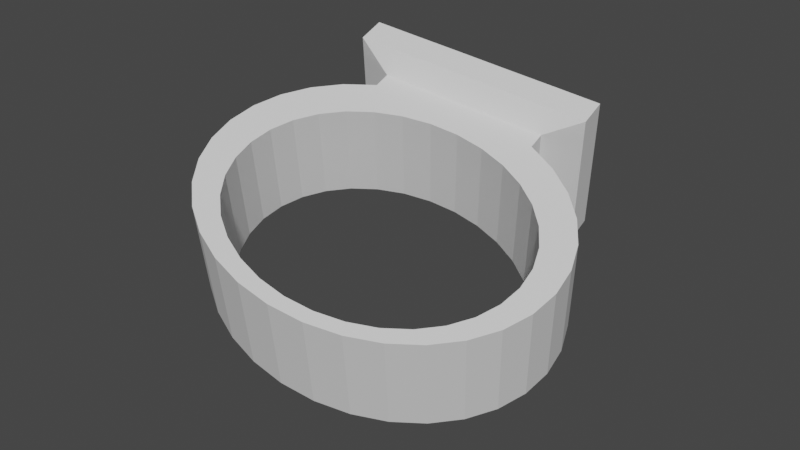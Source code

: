 # Source: Watch.blend  (saved by Blender 3.6.11; exported with 4.5.12 LTS)
import bpy
from mathutils import Matrix  # noqa: F401  (used for matrix-valued properties, if any)

bpy.ops.wm.read_factory_settings(use_empty=True)
scene = bpy.context.scene
scene.name = 'Scene'

# ---- collections
col_collection = bpy.data.collections.new('Collection'); scene.collection.children.link(col_collection)

# ---- world
world_world = bpy.data.worlds.new('World'); scene.world = world_world
world_world.use_nodes = True; world_world.node_tree.nodes.clear()
_N = world_world.node_tree.nodes; _L = world_world.node_tree.links
n0 = _N.new('ShaderNodeOutputWorld'); n0.name = 'World Output'; n0.location = (300, 300)
n1 = _N.new('ShaderNodeBackground'); n1.name = 'Background'; n1.location = (10, 300)
n1.inputs[0].default_value = (0.05088, 0.05088, 0.05088, 1.0)
_L.new(n1.outputs[0], n0.inputs[0])
n0.is_active_output = True
world_world.color = (0.05088, 0.05088, 0.05088)
world_world.use_sun_shadow = False
world_world.sun_shadow_jitter_overblur = 0.0

# ---- meshes
me_cylinder = bpy.data.meshes.new('Cylinder')
me_cylinder.from_pydata([(6.936e-08, 0.8093, 0.4025), (6.936e-08, 0.8093, 1.0), (0.1951, 0.7938, 0.4025), (0.1951, 0.7938, 1.0), (0.3827, 0.7477, 0.4025), (0.3827, 0.7477, 1.0), (0.5556, 0.6729, 0.4025), (0.5556, 0.6729, 1.0), (0.7071, 0.5723, 0.4025), (0.7071, 0.5723, 1.0), (0.8315, 0.4496, 0.4025), (0.8315, 0.4496, 1.0), (0.9239, 0.3097, 0.4025), (0.9239, 0.3097, 1.0), (0.9808, 0.1579, 0.4025), (0.9808, 0.1579, 1.0), (1.0, 1.237e-07, 0.4025), (1.0, 1.415e-07, 1.0), (0.9808, -0.1579, 0.4025), (0.9808, -0.1579, 1.0), (0.9239, -0.3097, 0.4025), (0.9239, -0.3097, 1.0), (0.8315, -0.4496, 0.4025), (0.8315, -0.4496, 1.0), (0.7071, -0.5723, 0.4025), (0.7071, -0.5723, 1.0), (0.5556, -0.6729, 0.4025), (0.5556, -0.6729, 1.0), (0.3827, -0.7477, 0.4025), (0.3827, -0.7477, 1.0), (0.1951, -0.7938, 0.4025), (0.1951, -0.7938, 1.0), (4.985e-08, -0.8093, 0.4025), (4.985e-08, -0.8093, 1.0), (-0.1951, -0.7938, 0.4025), (-0.1951, -0.7938, 1.0), (-0.3827, -0.7477, 0.4025), (-0.3827, -0.7477, 1.0), (-0.5556, -0.6729, 0.4025), (-0.5556, -0.6729, 1.0), (-0.7071, -0.5723, 0.4025), (-0.7071, -0.5723, 1.0), (-0.8315, -0.4496, 0.4025), (-0.8315, -0.4496, 1.0), (-0.9239, -0.3097, 0.4025), (-0.9239, -0.3097, 1.0), (-0.9808, -0.1579, 0.4025), (-0.9808, -0.1579, 1.0), (-1.0, 1.46e-07, 0.4025), (-1.0, 1.638e-07, 1.0), (-0.9808, 0.1579, 0.4025), (-0.9808, 0.1579, 1.0), (-0.9239, 0.3097, 0.4025), (-0.9239, 0.3097, 1.0), (-0.8315, 0.4496, 0.4025), (-0.8315, 0.4496, 1.0), (-0.7071, 0.5723, 0.4025), (-0.7071, 0.5723, 1.0), (-0.5556, 0.6729, 0.4025), (-0.5556, 0.6729, 1.0), (-0.3827, 0.7477, 0.4025), (-0.3827, 0.7477, 1.0), (-0.1951, 0.7938, 0.4025), (-0.1951, 0.7938, 1.0), (-0.0006956, 0.8178, 0.4025), (0.1918, 0.8336, 0.4025), (0.1918, 0.8336, 1.0), (-0.0006956, 0.8178, 1.0), (0.3744, 0.8485, 0.4025), (0.3744, 0.8485, 1.0), (-0.5637, 0.7718, 1.0), (-0.5637, 0.7718, 0.4025), (-0.3858, 0.7863, 0.4025), (-0.3858, 0.7863, 1.0), (-0.1958, 0.8019, 0.4025), (-0.1958, 0.8019, 1.0), (0.03456, 0.893, 0.2744), (0.3097, 0.9155, 0.2744), (0.3097, 0.9155, 1.128), (0.03456, 0.893, 1.128), (0.5706, 0.9369, 0.2744), (0.5706, 0.9369, 1.128), (-0.7698, 0.8272, 1.128), (-0.7698, 0.8272, 0.2744), (-0.5158, 0.848, 0.2744), (-0.5158, 0.848, 1.128), (-0.2441, 0.8702, 0.2744), (-0.2441, 0.8702, 1.128), (0.02137, 1.054, 0.2744), (0.2965, 1.077, 0.2744), (0.2965, 1.077, 1.128), (0.02137, 1.054, 1.128), (0.5574, 1.098, 0.2744), (0.5574, 1.098, 1.128), (-0.783, 0.9885, 1.128), (-0.783, 0.9885, 0.2744), (-0.5289, 1.009, 0.2744), (-0.5289, 1.009, 1.128), (-0.2573, 1.032, 0.2744), (-0.2573, 1.032, 1.128), (-0.429, 0.4893, 1.0), (-0.1327, 0.5882, 1.0), (-0.2869, 0.5506, 1.0), (-0.7936, -0.06317, 1.0), (-0.7776, -0.193, 1.0), (-0.6544, -0.433, 1.0), (-0.5519, -0.534, 1.0), (-0.7306, -0.3179, 1.0), (-0.1305, -0.7168, 1.0), (0.1905, -0.7173, 1.0), (0.03003, -0.7298, 1.0), (0.6113, -0.536, 1.0), (0.4868, -0.6185, 1.0), (0.7134, -0.4354, 1.0), (0.3447, -0.6798, 1.0), (0.6097, 0.4048, 1.0), (0.7121, 0.3038, 1.0), (0.8354, 0.0638, 1.0), (0.8514, -0.06601, 1.0), (0.7883, 0.1887, 1.0), (-0.7781, 0.06659, 1.0), (-0.7315, 0.1913, 1.0), (-0.6557, 0.3062, 1.0), (-0.5535, 0.4068, 1.0), (-0.4271, -0.6169, 1.0), (-0.336, -0.6565, 1.0), (0.1882, 0.5876, 1.0), (0.02773, 0.6007, 1.0), (-0.2848, -0.6787, 1.0), (0.3426, 0.5495, 1.0), (0.8358, -0.1958, 1.0), (0.7892, -0.3205, 1.0), (0.4849, 0.4878, 1.0), (0.163, 0.6086, 0.4025), (0.3173, 0.5705, 0.4025), (0.5844, 0.4258, 0.4025), (0.6869, 0.3249, 0.4025), (0.4596, 0.5088, 0.4025), (0.3195, -0.6587, 0.4025), (0.5861, -0.515, 0.4025), (0.4616, -0.5975, 0.4025), (0.764, -0.2995, 0.4025), (0.8262, -0.04498, 0.4025), (0.8106, -0.1747, 0.4025), (0.6882, -0.4143, 0.4025), (-0.7558, -0.2968, 0.4025), (-0.5771, -0.513, 0.4025), (-0.5145, -0.5546, 0.4025), (-0.6796, -0.412, 0.4025), (-0.3101, -0.6576, 0.4025), (0.004793, -0.7088, 0.4025), (-0.1557, -0.6958, 0.4025), (-0.4524, -0.5959, 0.4025), (-0.7567, 0.2123, 0.4025), (-0.8033, 0.08762, 0.4025), (-0.4543, 0.5104, 0.4025), (-0.5788, 0.4279, 0.4025), (-0.6809, 0.3272, 0.4025), (0.002494, 0.6217, 0.4025), (0.1708, -0.695, 0.4025), (0.8101, 0.08483, 0.4025), (0.7631, 0.2097, 0.4025), (-0.8189, -0.04214, 0.4025), (-0.8028, -0.172, 0.4025), (-0.1579, 0.6092, 0.4025), (-0.3122, 0.5716, 0.4025), (0.1652, -0.6963, 0.4025)], [], [(63, 1, 67, 75), (60, 58, 71, 72), (4, 5, 7, 6), (6, 7, 9, 8), (8, 9, 11, 10), (10, 11, 13, 12), (12, 13, 15, 14), (14, 15, 17, 16), (16, 17, 19, 18), (18, 19, 21, 20), (20, 21, 23, 22), (22, 23, 25, 24), (24, 25, 27, 26), (26, 27, 29, 28), (28, 29, 31, 30), (30, 31, 33, 32), (32, 33, 35, 34), (34, 35, 37, 36), (36, 37, 39, 38), (38, 39, 41, 40), (40, 41, 43, 42), (42, 43, 45, 44), (44, 45, 47, 46), (46, 47, 49, 48), (48, 49, 51, 50), (50, 51, 53, 52), (52, 53, 55, 54), (54, 55, 57, 56), (56, 57, 59, 58), (62, 60, 72, 74), (29, 27, 25, 23, 21, 19, 17, 15, 13, 11, 9, 7, 5, 3, 1, 63, 61, 59, 57, 55, 53, 51, 49, 47, 45, 43, 41, 39, 37, 125, 124, 106, 105, 107, 104, 103, 120, 121, 122, 123, 100, 102, 101, 127, 126, 129, 132, 115, 116, 119, 117, 118, 130, 131, 113, 111, 112, 114), (125, 37, 35, 33, 31, 29, 114, 109, 110, 108, 128), (5, 4, 68, 69), (0, 62, 74, 64), (146, 147, 38, 40, 42, 44, 46, 48, 50, 52, 54, 56, 58, 60, 62, 0, 2, 4, 6, 8, 10, 12, 14, 16, 18, 20, 22, 24, 26, 28, 30, 159, 138, 140, 139, 144, 141, 143, 142, 160, 161, 136, 135, 137, 134, 133, 158, 164, 165, 155, 156, 157, 153, 154, 162, 163, 145, 148), (159, 30, 32, 34, 36, 38, 147, 152, 149, 151, 150, 166), (69, 68, 80, 81), (70, 73, 85, 82), (73, 75, 87, 85), (66, 69, 81, 78), (75, 67, 79, 87), (2, 0, 64, 65), (61, 63, 75, 73), (4, 2, 65, 68), (59, 61, 73, 70), (1, 3, 66, 67), (3, 5, 69, 66), (58, 59, 70, 71), (82, 85, 97, 94), (85, 87, 99, 97), (78, 81, 93, 90), (87, 79, 91, 99), (84, 83, 95, 96), (65, 64, 76, 77), (71, 70, 82, 83), (64, 74, 86, 76), (68, 65, 77, 80), (74, 72, 84, 86), (67, 66, 78, 79), (72, 71, 83, 84), (88, 91, 90, 89), (89, 90, 93, 92), (95, 94, 97, 96), (96, 97, 99, 98), (98, 99, 91, 88), (81, 80, 92, 93), (77, 76, 88, 89), (83, 82, 94, 95), (76, 86, 98, 88), (80, 77, 89, 92), (86, 84, 96, 98), (79, 78, 90, 91), (143, 130, 118, 142), (163, 104, 107, 145), (131, 130, 143, 141), (162, 103, 104, 163), (113, 131, 141, 144), (154, 120, 103, 162), (111, 113, 144, 139), (153, 121, 120, 154), (112, 111, 139, 140), (157, 122, 121, 153), (114, 112, 140, 138), (133, 126, 127, 158), (156, 123, 122, 157), (159, 166, 109, 114, 138), (126, 133, 134, 129), (123, 156, 155, 100), (150, 110, 109, 166), (137, 132, 129, 134), (165, 102, 100, 155), (108, 110, 150, 151), (132, 137, 135, 115), (164, 101, 102, 165), (128, 108, 151, 149), (136, 116, 115, 135), (158, 127, 101, 164), (124, 125, 128, 149, 152), (119, 116, 136, 161), (106, 124, 152, 147, 146), (117, 119, 161, 160), (105, 106, 146, 148), (142, 118, 117, 160), (145, 107, 105, 148)])
_uv = me_cylinder.uv_layers.new(name='UVMap')
_uv.uv.foreach_set('vector', [0.2032, 0.4854, 0.25, 0.49, 0.25, 0.49, 0.2032, 0.4854, 0.6582, 0.4717, 0.6167, 0.4496, 0.6167, 0.4496, 0.6582, 0.4717, 0.9375, 0.8506, 0.9375, 1.0, 0.9062, 1.0, 0.9062, 0.8506, 0.9062, 0.8506, 0.9062, 1.0, 0.875, 1.0, 0.875, 0.8506, 0.875, 0.8506, 0.875, 1.0, 0.8438, 1.0, 0.8438, 0.8506, 0.8438, 0.8506, 0.8438, 1.0, 0.8125, 1.0, 0.8125, 0.8506, 0.8125, 0.8506, 0.8125, 1.0, 0.7812, 1.0, 0.7812, 0.8506, 0.7812, 0.8506, 0.7812, 1.0, 0.75, 1.0, 0.75, 0.8506, 0.75, 0.8506, 0.75, 1.0, 0.7188, 1.0, 0.7188, 0.8506, 0.7188, 0.8506, 0.7188, 1.0, 0.6875, 1.0, 0.6875, 0.8506, 0.6875, 0.8506, 0.6875, 1.0, 0.6562, 1.0, 0.6562, 0.8506, 0.6562, 0.8506, 0.6562, 1.0, 0.625, 1.0, 0.625, 0.8506, 0.625, 0.8506, 0.625, 1.0, 0.5938, 1.0, 0.5938, 0.8506, 0.5938, 0.8506, 0.5938, 1.0, 0.5625, 1.0, 0.5625, 0.8506, 0.5625, 0.8506, 0.5625, 1.0, 0.5312, 1.0, 0.5312, 0.8506, 0.5312, 0.8506, 0.5312, 1.0, 0.5, 1.0, 0.5, 0.8506, 0.5, 0.8506, 0.5, 1.0, 0.4688, 1.0, 0.4688, 0.8506, 0.4688, 0.8506, 0.4688, 1.0, 0.4375, 1.0, 0.4375, 0.8506, 0.4375, 0.8506, 0.4375, 1.0, 0.4062, 1.0, 0.4062, 0.8506, 0.4062, 0.8506, 0.4062, 1.0, 0.375, 1.0, 0.375, 0.8506, 0.375, 0.8506, 0.375, 1.0, 0.3438, 1.0, 0.3438, 0.8506, 0.3438, 0.8506, 0.3438, 1.0, 0.3125, 1.0, 0.3125, 0.8506, 0.3125, 0.8506, 0.3125, 1.0, 0.2812, 1.0, 0.2812, 0.8506, 0.2812, 0.8506, 0.2812, 1.0, 0.25, 1.0, 0.25, 0.8506, 0.25, 0.8506, 0.25, 1.0, 0.2188, 1.0, 0.2188, 0.8506, 0.2188, 0.8506, 0.2188, 1.0, 0.1875, 1.0, 0.1875, 0.8506, 0.1875, 0.8506, 0.1875, 1.0, 0.1562, 1.0, 0.1562, 0.8506, 0.1562, 0.8506, 0.1562, 1.0, 0.125, 1.0, 0.125, 0.8506, 0.125, 0.8506, 0.125, 1.0, 0.09375, 1.0, 0.09375, 0.8506, 0.7032, 0.4854, 0.6582, 0.4717, 0.6582, 0.4717, 0.7032, 0.4854, 0.3418, 0.02827, 0.3833, 0.05045, 0.4197, 0.08029, 0.4496, 0.1167, 0.4717, 0.1582, 0.4854, 0.2032, 0.49, 0.25, 0.4854, 0.2968, 0.4717, 0.3418, 0.4496, 0.3833, 0.4197, 0.4197, 0.3833, 0.4496, 0.3418, 0.4717, 0.2968, 0.4854, 0.25, 0.49, 0.2032, 0.4854, 0.1582, 0.4717, 0.1167, 0.4496, 0.08029, 0.4197, 0.05045, 0.3833, 0.02827, 0.3418, 0.01461, 0.2968, 0.01, 0.25, 0.01461, 0.2032, 0.02827, 0.1582, 0.05045, 0.1167, 0.08029, 0.08029, 0.1167, 0.05045, 0.1582, 0.02827, 0.1694, 0.05533, 0.1475, 0.06705, 0.1175, 0.09165, 0.09295, 0.1216, 0.07466, 0.1557, 0.06337, 0.1928, 0.05953, 0.2313, 0.06327, 0.2697, 0.07445, 0.3067, 0.09264, 0.3408, 0.1172, 0.3706, 0.147, 0.3951, 0.1811, 0.4133, 0.2181, 0.4244, 0.2567, 0.4281, 0.2952, 0.4243, 0.3322, 0.4129, 0.3664, 0.3946, 0.3963, 0.37, 0.4209, 0.3401, 0.4392, 0.306, 0.4505, 0.2689, 0.4543, 0.2304, 0.4506, 0.1919, 0.4394, 0.155, 0.4212, 0.1209, 0.3967, 0.09105, 0.3668, 0.06658, 0.3327, 0.04842, 0.1694, 0.05533, 0.1582, 0.02827, 0.2032, 0.01461, 0.25, 0.01, 0.2968, 0.01461, 0.3418, 0.02827, 0.3327, 0.04842, 0.2957, 0.03728, 0.2572, 0.03357, 0.2187, 0.03744, 0.1816, 0.04875, 0.9375, 1.0, 0.9375, 0.8506, 0.9375, 0.8506, 0.9375, 1.0, 0.75, 0.49, 0.7032, 0.4854, 0.7032, 0.4854, 0.75, 0.49, 0.6115, 0.09788, 0.6265, 0.08554, 0.6167, 0.05045, 0.5803, 0.08029, 0.5504, 0.1167, 0.5283, 0.1582, 0.5146, 0.2032, 0.51, 0.25, 0.5146, 0.2968, 0.5283, 0.3418, 0.5504, 0.3833, 0.5803, 0.4197, 0.6167, 0.4496, 0.6582, 0.4717, 0.7032, 0.4854, 0.75, 0.49, 0.7968, 0.4854, 0.8418, 0.4717, 0.8833, 0.4496, 0.9197, 0.4197, 0.9496, 0.3833, 0.9717, 0.3418, 0.9854, 0.2968, 0.99, 0.25, 0.9854, 0.2032, 0.9717, 0.1582, 0.9496, 0.1167, 0.9197, 0.08029, 0.8833, 0.05045, 0.8418, 0.02827, 0.7968, 0.01461, 0.791, 0.04392, 0.8267, 0.05466, 0.8608, 0.07282, 0.8907, 0.09729, 0.9152, 0.1271, 0.9334, 0.1612, 0.9445, 0.1982, 0.9483, 0.2367, 0.9444, 0.2752, 0.9331, 0.3122, 0.9149, 0.3463, 0.8903, 0.3763, 0.8603, 0.4009, 0.8262, 0.4192, 0.7891, 0.4305, 0.7506, 0.4344, 0.7121, 0.4307, 0.6751, 0.4195, 0.641, 0.4013, 0.6111, 0.3769, 0.5866, 0.347, 0.5684, 0.313, 0.5572, 0.276, 0.5535, 0.2375, 0.5573, 0.199, 0.5686, 0.162, 0.5869, 0.1278, 0.791, 0.04392, 0.7968, 0.01461, 0.75, 0.01, 0.7032, 0.01461, 0.6582, 0.02827, 0.6167, 0.05045, 0.6265, 0.08554, 0.6414, 0.07329, 0.6756, 0.05498, 0.7126, 0.04368, 0.7512, 0.0398, 0.7897, 0.04351, 0.9375, 1.0, 0.9375, 0.8506, 0.9375, 0.8506, 0.9375, 1.0, 0.1167, 0.4496, 0.1582, 0.4717, 0.1582, 0.4717, 0.1167, 0.4496, 0.1582, 0.4717, 0.2032, 0.4854, 0.2032, 0.4854, 0.1582, 0.4717, 0.2968, 0.4854, 0.3418, 0.4717, 0.3418, 0.4717, 0.2968, 0.4854, 0.2032, 0.4854, 0.25, 0.49, 0.25, 0.49, 0.2032, 0.4854, 0.7968, 0.4854, 0.75, 0.49, 0.75, 0.49, 0.7968, 0.4854, 0.1582, 0.4717, 0.2032, 0.4854, 0.2032, 0.4854, 0.1582, 0.4717, 0.8418, 0.4717, 0.7968, 0.4854, 0.7968, 0.4854, 0.8418, 0.4717, 0.1167, 0.4496, 0.1582, 0.4717, 0.1582, 0.4717, 0.1167, 0.4496, 0.25, 0.49, 0.2968, 0.4854, 0.2968, 0.4854, 0.25, 0.49, 0.2968, 0.4854, 0.3418, 0.4717, 0.3418, 0.4717, 0.2968, 0.4854, 0.09375, 0.8506, 0.09375, 1.0, 0.09375, 1.0, 0.09375, 0.8506, 0.1167, 0.4496, 0.1582, 0.4717, 0.1582, 0.4717, 0.1167, 0.4496, 0.1582, 0.4717, 0.2032, 0.4854, 0.2032, 0.4854, 0.1582, 0.4717, 0.2968, 0.4854, 0.3418, 0.4717, 0.3418, 0.4717, 0.2968, 0.4854, 0.2032, 0.4854, 0.25, 0.49, 0.25, 0.49, 0.2032, 0.4854, 0.6582, 0.4717, 0.6167, 0.4496, 0.6167, 0.4496, 0.6582, 0.4717, 0.7968, 0.4854, 0.75, 0.49, 0.75, 0.49, 0.7968, 0.4854, 0.09375, 0.8506, 0.09375, 1.0, 0.09375, 1.0, 0.09375, 0.8506, 0.75, 0.49, 0.7032, 0.4854, 0.7032, 0.4854, 0.75, 0.49, 0.8418, 0.4717, 0.7968, 0.4854, 0.7968, 0.4854, 0.8418, 0.4717, 0.7032, 0.4854, 0.6582, 0.4717, 0.6582, 0.4717, 0.7032, 0.4854, 0.25, 0.49, 0.2968, 0.4854, 0.2968, 0.4854, 0.25, 0.49, 0.6582, 0.4717, 0.6167, 0.4496, 0.6167, 0.4496, 0.6582, 0.4717, 1.0, 0.8506, 1.0, 1.0, 0.9688, 1.0, 0.9688, 0.8506, 0.9688, 0.8506, 0.9688, 1.0, 0.9375, 1.0, 0.9375, 0.8506, 0.09375, 0.8506, 0.09375, 1.0, 0.0625, 1.0, 0.0625, 0.8506, 0.0625, 0.8506, 0.0625, 1.0, 0.03125, 1.0, 0.03125, 0.8506, 0.03125, 0.8506, 0.03125, 1.0, 0.0, 1.0, 0.0, 0.8506, 0.9375, 1.0, 0.9375, 0.8506, 0.9375, 0.8506, 0.9375, 1.0, 0.7968, 0.4854, 0.75, 0.49, 0.75, 0.49, 0.7968, 0.4854, 0.09375, 0.8506, 0.09375, 1.0, 0.09375, 1.0, 0.09375, 0.8506, 0.75, 0.49, 0.7032, 0.4854, 0.7032, 0.4854, 0.75, 0.49, 0.8418, 0.4717, 0.7968, 0.4854, 0.7968, 0.4854, 0.8418, 0.4717, 0.7032, 0.4854, 0.6582, 0.4717, 0.6582, 0.4717, 0.7032, 0.4854, 0.25, 0.49, 0.2968, 0.4854, 0.2968, 0.4854, 0.25, 0.49, 0.9854, 0.2032, 0.9854, 0.2032, 0.99, 0.25, 0.99, 0.25, 0.5146, 0.2032, 0.5146, 0.2032, 0.5283, 0.1582, 0.5283, 0.1582, 0.9717, 0.1582, 0.9854, 0.2032, 0.9854, 0.2032, 0.9717, 0.1582, 0.51, 0.25, 0.51, 0.25, 0.5146, 0.2032, 0.5146, 0.2032, 0.9496, 0.1167, 0.9717, 0.1582, 0.9717, 0.1582, 0.9496, 0.1167, 0.5146, 0.2968, 0.5146, 0.2968, 0.51, 0.25, 0.51, 0.25, 0.9197, 0.08029, 0.9496, 0.1167, 0.9496, 0.1167, 0.9197, 0.08029, 0.5283, 0.3418, 0.5283, 0.3418, 0.5146, 0.2968, 0.5146, 0.2968, 0.8833, 0.05045, 0.9197, 0.08029, 0.9197, 0.08029, 0.8833, 0.05045, 0.5504, 0.3833, 0.5504, 0.3833, 0.5283, 0.3418, 0.5283, 0.3418, 0.8418, 0.02827, 0.8833, 0.05045, 0.8833, 0.05045, 0.8418, 0.02827, 0.7968, 0.4854, 0.7968, 0.4854, 0.75, 0.49, 0.75, 0.49, 0.5803, 0.4197, 0.5803, 0.4197, 0.5504, 0.3833, 0.5504, 0.3833, 0.7984, 0.0151, 0.7968, 0.01461, 0.7968, 0.01461, 0.8418, 0.02827, 0.8418, 0.02827, 0.7968, 0.4854, 0.7968, 0.4854, 0.8418, 0.4717, 0.8418, 0.4717, 0.5803, 0.4197, 0.5803, 0.4197, 0.6167, 0.4496, 0.6167, 0.4496, 0.75, 0.01, 0.75, 0.01, 0.7968, 0.01461, 0.7968, 0.01461, 0.8833, 0.4496, 0.8833, 0.4496, 0.8418, 0.4717, 0.8418, 0.4717, 0.6582, 0.4717, 0.6582, 0.4717, 0.6167, 0.4496, 0.6167, 0.4496, 0.7032, 0.01461, 0.75, 0.01, 0.75, 0.01, 0.7032, 0.01461, 0.8833, 0.4496, 0.8833, 0.4496, 0.9197, 0.4197, 0.9197, 0.4197, 0.7032, 0.4854, 0.7032, 0.4854, 0.6582, 0.4717, 0.6582, 0.4717, 0.6582, 0.02827, 0.7032, 0.01461, 0.7032, 0.01461, 0.6582, 0.02827, 0.9496, 0.3833, 0.9496, 0.3833, 0.9197, 0.4197, 0.9197, 0.4197, 0.75, 0.49, 0.75, 0.49, 0.7032, 0.4854, 0.7032, 0.4854, 0.6167, 0.05045, 0.6432, 0.03624, 0.6582, 0.02827, 0.6582, 0.02827, 0.6167, 0.05045, 0.9717, 0.3418, 0.9496, 0.3833, 0.9496, 0.3833, 0.9717, 0.3418, 0.5803, 0.08029, 0.6167, 0.05045, 0.6167, 0.05045, 0.5985, 0.06531, 0.5803, 0.08029, 0.9854, 0.2968, 0.9717, 0.3418, 0.9717, 0.3418, 0.9854, 0.2968, 0.5504, 0.1167, 0.5803, 0.08029, 0.5803, 0.08029, 0.5504, 0.1167, 0.99, 0.25, 0.99, 0.25, 0.9854, 0.2968, 0.9854, 0.2968, 0.5283, 0.1582, 0.5283, 0.1582, 0.5504, 0.1167, 0.5504, 0.1167])
me_cylinder.update()

# ---- objects
ob_cylinder = bpy.data.objects.new('Cylinder', me_cylinder)

# ---- transforms, parenting, visibility, modifiers, constraints
ob_cylinder.location = (1.297, 5.749, -9.538)
ob_cylinder.rotation_euler = (0.2851, 0.1815, 0.05763)
ob_cylinder.scale = (3.185, 3.185, 3.185)

# ---- collection membership
col_collection.objects.link(ob_cylinder)

# ---- scene / render settings (as saved in the file)
scene.frame_start = 1; scene.frame_end = 250; scene.frame_set(1)
scene.render.engine = 'BLENDER_EEVEE_NEXT'
scene.cycles.sampling_pattern = 'TABULATED_SOBOL'
scene.view_settings.view_transform = 'Filmic'
bpy.context.view_layer.update()

# ---- added for rendering (the .blend has no active camera and no usable light): camera, sun
cam_auto = bpy.data.cameras.new('AutoCamera')
cam_auto.lens = 50.0
cam_auto.sensor_width = 36.0
cam_auto.clip_end = 1000.0
ob_auto_camera = bpy.data.objects.new('AutoCamera', cam_auto)
scene.collection.objects.link(ob_auto_camera)
ob_auto_camera.location = (11.9948, -6.74749, 0.919077)
ob_auto_camera.rotation_euler = (1.09748, -7.21219e-08, 0.694738)
scene.camera = ob_auto_camera
light_auto_sun = bpy.data.lights.new('AutoSun', 'SUN')
light_auto_sun.energy = 3.0
light_auto_sun.angle = 0.0523599
ob_auto_sun = bpy.data.objects.new('AutoSun', light_auto_sun)
scene.collection.objects.link(ob_auto_sun)
ob_auto_sun.rotation_euler = (0.872665, 0.174533, 0.523599)
bpy.context.view_layer.update()
